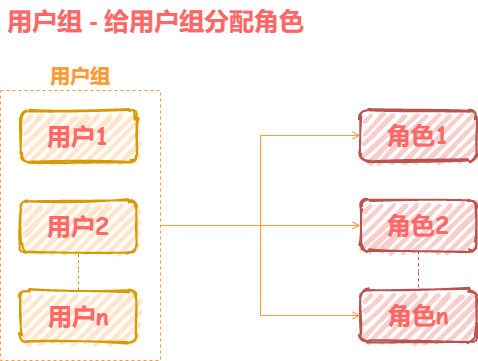

The diagram above was exported from draw.io. Its source (the exported page's mxGraphModel, read from the mxfile embedded in the PNG):
<mxGraphModel dx="1422" dy="822" grid="1" gridSize="10" guides="1" tooltips="1" connect="1" arrows="1" fold="1" page="1" pageScale="1" pageWidth="3300" pageHeight="4681" math="0" shadow="0">
  <root>
    <mxCell id="0" />
    <mxCell id="1" parent="0" />
    <mxCell id="j4KJ_TZ_I5F5jybJpJlg-39" value="" style="edgeStyle=orthogonalEdgeStyle;rounded=0;orthogonalLoop=1;jettySize=auto;html=1;endArrow=open;endFill=0;fillColor=#ffe6cc;exitX=1;exitY=0.5;exitDx=0;exitDy=0;strokeColor=#FF9933;" edge="1" parent="1" source="j4KJ_TZ_I5F5jybJpJlg-53" target="j4KJ_TZ_I5F5jybJpJlg-38">
      <mxGeometry relative="1" as="geometry">
        <mxPoint x="520" y="230" as="sourcePoint" />
        <mxPoint x="660" y="270" as="targetPoint" />
      </mxGeometry>
    </mxCell>
    <mxCell id="j4KJ_TZ_I5F5jybJpJlg-37" value="&lt;h1&gt;&lt;font face=&quot;Comic Sans MS&quot; color=&quot;#ff6666&quot;&gt;用户1&lt;/font&gt;&lt;/h1&gt;" style="rounded=1;whiteSpace=wrap;html=1;strokeWidth=2;fillWeight=4;hachureGap=8;hachureAngle=45;fillColor=#ffe6cc;sketch=1;direction=south;strokeColor=#d79b00;" vertex="1" parent="1">
      <mxGeometry x="120" y="320.0014285714285" width="116" height="51.42857142857142" as="geometry" />
    </mxCell>
    <mxCell id="j4KJ_TZ_I5F5jybJpJlg-38" value="&lt;h1&gt;&lt;font color=&quot;#ff6666&quot; face=&quot;Comic Sans MS&quot;&gt;角色1&lt;/font&gt;&lt;/h1&gt;" style="rounded=1;whiteSpace=wrap;html=1;strokeWidth=2;fillWeight=4;hachureGap=8;hachureAngle=45;fillColor=#f8cecc;sketch=1;direction=south;strokeColor=#b85450;" vertex="1" parent="1">
      <mxGeometry x="460" y="319.2814285714285" width="116" height="51.42857142857142" as="geometry" />
    </mxCell>
    <mxCell id="j4KJ_TZ_I5F5jybJpJlg-42" value="用户组 - 给用户组分配角色" style="text;html=1;align=center;verticalAlign=middle;resizable=0;points=[];autosize=1;fontColor=#FF6666;fontStyle=1;fontSize=25;" vertex="1" parent="1">
      <mxGeometry x="100" y="210" width="310" height="40" as="geometry" />
    </mxCell>
    <mxCell id="j4KJ_TZ_I5F5jybJpJlg-46" value="&lt;h1&gt;&lt;font face=&quot;Comic Sans MS&quot; color=&quot;#ff6666&quot;&gt;用户2&lt;/font&gt;&lt;/h1&gt;" style="rounded=1;whiteSpace=wrap;html=1;strokeWidth=2;fillWeight=4;hachureGap=8;hachureAngle=45;fillColor=#ffe6cc;sketch=1;direction=south;strokeColor=#d79b00;" vertex="1" parent="1">
      <mxGeometry x="120" y="410.0014285714285" width="116" height="51.42857142857142" as="geometry" />
    </mxCell>
    <mxCell id="j4KJ_TZ_I5F5jybJpJlg-51" value="" style="edgeStyle=orthogonalEdgeStyle;rounded=0;orthogonalLoop=1;jettySize=auto;html=1;endArrow=none;endFill=0;strokeColor=#d79b00;fontSize=15;fontColor=#FF6666;dashed=1;fillColor=#ffe6cc;" edge="1" parent="1" source="j4KJ_TZ_I5F5jybJpJlg-47" target="j4KJ_TZ_I5F5jybJpJlg-46">
      <mxGeometry relative="1" as="geometry" />
    </mxCell>
    <mxCell id="j4KJ_TZ_I5F5jybJpJlg-47" value="&lt;h1&gt;&lt;font face=&quot;Comic Sans MS&quot; color=&quot;#ff6666&quot;&gt;用户n&lt;/font&gt;&lt;/h1&gt;" style="rounded=1;whiteSpace=wrap;html=1;strokeWidth=2;fillWeight=4;hachureGap=8;hachureAngle=45;fillColor=#ffe6cc;sketch=1;direction=south;strokeColor=#d79b00;" vertex="1" parent="1">
      <mxGeometry x="120" y="500.0014285714285" width="116" height="51.42857142857142" as="geometry" />
    </mxCell>
    <mxCell id="j4KJ_TZ_I5F5jybJpJlg-52" value="" style="edgeStyle=orthogonalEdgeStyle;rounded=0;orthogonalLoop=1;jettySize=auto;html=1;endArrow=none;endFill=0;strokeColor=#b85450;fontSize=15;fontColor=#FF6666;dashed=1;fillColor=#f8cecc;" edge="1" parent="1" source="j4KJ_TZ_I5F5jybJpJlg-49" target="j4KJ_TZ_I5F5jybJpJlg-50">
      <mxGeometry relative="1" as="geometry" />
    </mxCell>
    <mxCell id="j4KJ_TZ_I5F5jybJpJlg-49" value="&lt;h1&gt;&lt;font color=&quot;#ff6666&quot; face=&quot;Comic Sans MS&quot;&gt;角色2&lt;/font&gt;&lt;/h1&gt;" style="rounded=1;whiteSpace=wrap;html=1;strokeWidth=2;fillWeight=4;hachureGap=8;hachureAngle=45;fillColor=#f8cecc;sketch=1;direction=south;strokeColor=#b85450;" vertex="1" parent="1">
      <mxGeometry x="460" y="409.2814285714285" width="116" height="51.42857142857142" as="geometry" />
    </mxCell>
    <mxCell id="j4KJ_TZ_I5F5jybJpJlg-50" value="&lt;h1&gt;&lt;font color=&quot;#ff6666&quot; face=&quot;Comic Sans MS&quot;&gt;角色n&lt;/font&gt;&lt;/h1&gt;" style="rounded=1;whiteSpace=wrap;html=1;strokeWidth=2;fillWeight=4;hachureGap=8;hachureAngle=45;fillColor=#f8cecc;sketch=1;direction=south;strokeColor=#b85450;" vertex="1" parent="1">
      <mxGeometry x="460" y="499.2814285714285" width="116" height="51.42857142857142" as="geometry" />
    </mxCell>
    <mxCell id="j4KJ_TZ_I5F5jybJpJlg-53" value="用户组" style="rounded=0;whiteSpace=wrap;html=1;fontSize=20;fillColor=none;labelPosition=center;verticalLabelPosition=top;align=center;verticalAlign=bottom;fontStyle=1;dashed=1;strokeColor=#FF9933;fontColor=#FF9933;" vertex="1" parent="1">
      <mxGeometry x="100" y="300" width="160" height="270" as="geometry" />
    </mxCell>
    <mxCell id="j4KJ_TZ_I5F5jybJpJlg-54" value="" style="edgeStyle=orthogonalEdgeStyle;rounded=0;orthogonalLoop=1;jettySize=auto;html=1;endArrow=open;endFill=0;fillColor=#ffe6cc;exitX=1;exitY=0.5;exitDx=0;exitDy=0;entryX=0.5;entryY=1;entryDx=0;entryDy=0;strokeColor=#FF9933;" edge="1" parent="1" source="j4KJ_TZ_I5F5jybJpJlg-53" target="j4KJ_TZ_I5F5jybJpJlg-50">
      <mxGeometry relative="1" as="geometry">
        <mxPoint x="270" y="445" as="sourcePoint" />
        <mxPoint x="370" y="355.70000000000005" as="targetPoint" />
      </mxGeometry>
    </mxCell>
    <mxCell id="j4KJ_TZ_I5F5jybJpJlg-55" value="" style="edgeStyle=orthogonalEdgeStyle;rounded=0;orthogonalLoop=1;jettySize=auto;html=1;endArrow=open;endFill=0;fillColor=#ffe6cc;exitX=1;exitY=0.5;exitDx=0;exitDy=0;entryX=0.5;entryY=1;entryDx=0;entryDy=0;strokeColor=#FF9933;" edge="1" parent="1" source="j4KJ_TZ_I5F5jybJpJlg-53" target="j4KJ_TZ_I5F5jybJpJlg-49">
      <mxGeometry relative="1" as="geometry">
        <mxPoint x="270" y="445" as="sourcePoint" />
        <mxPoint x="370" y="535.7157142857143" as="targetPoint" />
      </mxGeometry>
    </mxCell>
  </root>
</mxGraphModel>